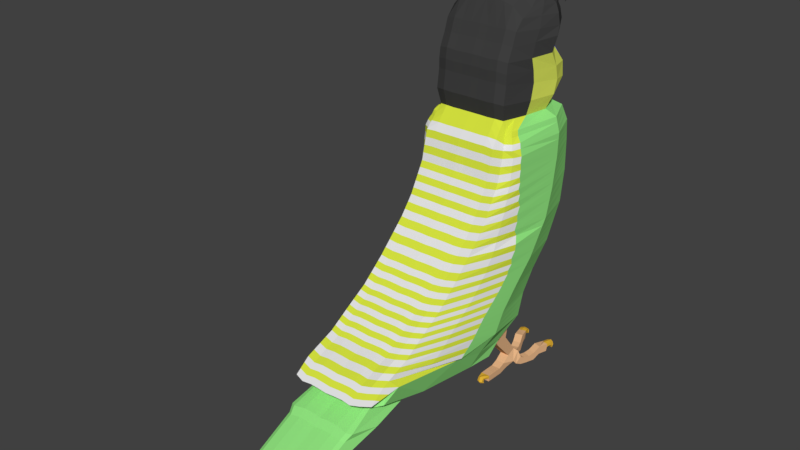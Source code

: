 # Source: budgie_011.blend  (saved by Blender 2.79.0; exported with 4.5.12 LTS)
import bpy
from mathutils import Matrix  # noqa: F401  (used for matrix-valued properties, if any)

bpy.ops.wm.read_factory_settings(use_empty=True)
scene = bpy.context.scene
scene.name = 'Scene'

# ---- collections
col_collection_1 = bpy.data.collections.new('Collection 1'); scene.collection.children.link(col_collection_1)

# ---- materials (node trees are filled in below, after node groups)
mat_claw = bpy.data.materials.new('claw')
mat_claw.alpha_threshold = 0.0
mat_claw.roughness = 0.5
mat_foot = bpy.data.materials.new('foot')
mat_foot.alpha_threshold = 0.0
mat_foot.roughness = 0.5
mat_beak01 = bpy.data.materials.new('beak01')
mat_beak01.alpha_threshold = 0.0
mat_beak01.roughness = 0.5
mat_beak02 = bpy.data.materials.new('beak02')
mat_beak02.alpha_threshold = 0.0
mat_beak02.roughness = 0.5
mat_head01 = bpy.data.materials.new('head01')
mat_head01.alpha_threshold = 0.0
mat_head01.roughness = 0.5
mat_body01 = bpy.data.materials.new('body01')
mat_body01.alpha_threshold = 0.0
mat_body01.roughness = 0.5
mat_body02 = bpy.data.materials.new('body02')
mat_body02.alpha_threshold = 0.0
mat_body02.roughness = 0.5
mat_body3 = bpy.data.materials.new('body3')
mat_body3.alpha_threshold = 0.0
mat_body3.roughness = 0.5
mat_eye = bpy.data.materials.new('eye')
mat_eye.alpha_threshold = 0.0
mat_eye.roughness = 0.5
mat_eye02 = bpy.data.materials.new('eye02')
mat_eye02.alpha_threshold = 0.0
mat_eye02.roughness = 0.5
mat_head02 = bpy.data.materials.new('head02')
mat_head02.alpha_threshold = 0.0
mat_head02.roughness = 0.5
mat_head03 = bpy.data.materials.new('head03')
mat_head03.alpha_threshold = 0.0
mat_head03.roughness = 0.5
mat_head04 = bpy.data.materials.new('head04')
mat_head04.alpha_threshold = 0.0
mat_head04.roughness = 0.5

# ---- material node trees
mat_claw.use_nodes = True; mat_claw.node_tree.nodes.clear()
_N = mat_claw.node_tree.nodes; _L = mat_claw.node_tree.links
n0 = _N.new('ShaderNodeOutputMaterial'); n0.name = 'Material Output'; n0.location = (300, 300)
n1 = _N.new('ShaderNodeBsdfDiffuse'); n1.name = 'Diffuse BSDF'; n1.location = (10, 300)
n1.inputs[0].default_value = (0.8, 0.4605, 0.03754, 1.0)
_L.new(n1.outputs[0], n0.inputs[0])
n0.is_active_output = True
mat_foot.use_nodes = True; mat_foot.node_tree.nodes.clear()
_N = mat_foot.node_tree.nodes; _L = mat_foot.node_tree.links
n0 = _N.new('ShaderNodeOutputMaterial'); n0.name = 'Material Output'; n0.location = (300, 300)
n1 = _N.new('ShaderNodeBsdfDiffuse'); n1.name = 'Diffuse BSDF'; n1.location = (10, 300)
n1.inputs[0].default_value = (0.8, 0.4679, 0.2459, 1.0)
_L.new(n1.outputs[0], n0.inputs[0])
n0.is_active_output = True
mat_beak01.use_nodes = True; mat_beak01.node_tree.nodes.clear()
_N = mat_beak01.node_tree.nodes; _L = mat_beak01.node_tree.links
n0 = _N.new('ShaderNodeOutputMaterial'); n0.name = 'Material Output'; n0.location = (300, 300)
n1 = _N.new('ShaderNodeBsdfDiffuse'); n1.name = 'Diffuse BSDF'; n1.location = (10, 300)
n1.inputs[0].default_value = (0.1568, 0.3283, 0.8, 1.0)
_L.new(n1.outputs[0], n0.inputs[0])
n0.is_active_output = True
mat_beak02.use_nodes = True; mat_beak02.node_tree.nodes.clear()
_N = mat_beak02.node_tree.nodes; _L = mat_beak02.node_tree.links
n0 = _N.new('ShaderNodeOutputMaterial'); n0.name = 'Material Output'; n0.location = (300, 300)
n1 = _N.new('ShaderNodeBsdfDiffuse'); n1.name = 'Diffuse BSDF'; n1.location = (10, 300)
n1.inputs[0].default_value = (0.8, 0.6088, 0.153, 1.0)
_L.new(n1.outputs[0], n0.inputs[0])
n0.is_active_output = True
mat_head01.use_nodes = True; mat_head01.node_tree.nodes.clear()
_N = mat_head01.node_tree.nodes; _L = mat_head01.node_tree.links
n0 = _N.new('ShaderNodeOutputMaterial'); n0.name = 'Material Output'; n0.location = (300, 300)
n1 = _N.new('ShaderNodeBsdfDiffuse'); n1.name = 'Diffuse BSDF'; n1.location = (10, 300)
n1.inputs[0].default_value = (0.7206, 0.8, 0.1136, 1.0)
_L.new(n1.outputs[0], n0.inputs[0])
n0.is_active_output = True
mat_body01.use_nodes = True; mat_body01.node_tree.nodes.clear()
_N = mat_body01.node_tree.nodes; _L = mat_body01.node_tree.links
n0 = _N.new('ShaderNodeOutputMaterial'); n0.name = 'Material Output'; n0.location = (300, 300)
n1 = _N.new('ShaderNodeBsdfDiffuse'); n1.name = 'Diffuse BSDF'; n1.location = (10, 300)
n1.inputs[0].default_value = (0.2936, 0.8, 0.2223, 1.0)
_L.new(n1.outputs[0], n0.inputs[0])
n0.is_active_output = True
mat_body02.use_nodes = True; mat_body02.node_tree.nodes.clear()
_N = mat_body02.node_tree.nodes; _L = mat_body02.node_tree.links
n0 = _N.new('ShaderNodeOutputMaterial'); n0.name = 'Material Output'; n0.location = (300, 300)
n1 = _N.new('ShaderNodeBsdfDiffuse'); n1.name = 'Diffuse BSDF'; n1.location = (10, 300)
_L.new(n1.outputs[0], n0.inputs[0])
n0.is_active_output = True
mat_body3.use_nodes = True; mat_body3.node_tree.nodes.clear()
_N = mat_body3.node_tree.nodes; _L = mat_body3.node_tree.links
n0 = _N.new('ShaderNodeOutputMaterial'); n0.name = 'Material Output'; n0.location = (300, 300)
n1 = _N.new('ShaderNodeBsdfDiffuse'); n1.name = 'Diffuse BSDF'; n1.location = (10, 300)
n1.inputs[0].default_value = (0.6983, 0.8, 0.05176, 1.0)
_L.new(n1.outputs[0], n0.inputs[0])
n0.is_active_output = True
mat_eye.use_nodes = True; mat_eye.node_tree.nodes.clear()
_N = mat_eye.node_tree.nodes; _L = mat_eye.node_tree.links
n0 = _N.new('ShaderNodeOutputMaterial'); n0.name = 'Material Output'; n0.location = (300, 300)
n1 = _N.new('ShaderNodeBsdfDiffuse'); n1.name = 'Diffuse BSDF'; n1.location = (10, 300)
n1.inputs[0].default_value = (0.01538, 0.02308, 0.1, 1.0)
_L.new(n1.outputs[0], n0.inputs[0])
n0.is_active_output = True
mat_eye02.use_nodes = True; mat_eye02.node_tree.nodes.clear()
_N = mat_eye02.node_tree.nodes; _L = mat_eye02.node_tree.links
n0 = _N.new('ShaderNodeOutputMaterial'); n0.name = 'Material Output'; n0.location = (300, 300)
n1 = _N.new('ShaderNodeBsdfDiffuse'); n1.name = 'Diffuse BSDF'; n1.location = (10, 300)
n1.inputs[0].default_value = (0.8, 0.7561, 0.525, 1.0)
_L.new(n1.outputs[0], n0.inputs[0])
n0.is_active_output = True
mat_head02.use_nodes = True; mat_head02.node_tree.nodes.clear()
_N = mat_head02.node_tree.nodes; _L = mat_head02.node_tree.links
n0 = _N.new('ShaderNodeOutputMaterial'); n0.name = 'Material Output'; n0.location = (300, 300)
n1 = _N.new('ShaderNodeBsdfDiffuse'); n1.name = 'Diffuse BSDF'; n1.location = (10, 300)
n1.inputs[0].default_value = (0.05, 0.05, 0.05, 1.0)
_L.new(n1.outputs[0], n0.inputs[0])
n0.is_active_output = True
mat_head03.use_nodes = True; mat_head03.node_tree.nodes.clear()
_N = mat_head03.node_tree.nodes; _L = mat_head03.node_tree.links
n0 = _N.new('ShaderNodeOutputMaterial'); n0.name = 'Material Output'; n0.location = (300, 300)
n1 = _N.new('ShaderNodeBsdfDiffuse'); n1.name = 'Diffuse BSDF'; n1.location = (10, 300)
n1.inputs[0].default_value = (0.101, 0.07091, 0.8, 1.0)
_L.new(n1.outputs[0], n0.inputs[0])
n0.is_active_output = True
mat_head04.use_nodes = True; mat_head04.node_tree.nodes.clear()
_N = mat_head04.node_tree.nodes; _L = mat_head04.node_tree.links
n0 = _N.new('ShaderNodeOutputMaterial'); n0.name = 'Material Output'; n0.location = (300, 300)
n1 = _N.new('ShaderNodeBsdfDiffuse'); n1.name = 'Diffuse BSDF'; n1.location = (10, 300)
n1.inputs[0].default_value = (0.0, 0.0, 0.007692, 1.0)
_L.new(n1.outputs[0], n0.inputs[0])
n0.is_active_output = True

# ---- world
world_world = bpy.data.worlds.new('World'); scene.world = world_world
world_world.color = (0.05088, 0.05088, 0.05088)
world_world.use_sun_shadow = False
world_world.sun_shadow_jitter_overblur = 0.0
world_world.cycles.sampling_method = 'MANUAL'

# ---- meshes
me_plane = bpy.data.meshes.new('Plane')
me_plane.from_pydata([(-1.102, -1.101, 0.0), (-0.4141, -1.26, 0.0), (-1.09, 1.558, 0.0), (-0.5841, 1.604, 0.0), (0.2772, -1.634, 0.0), (0.1525, 1.615, 0.0), (0.6965, -1.962, 0.0), (0.9231, 1.502, 0.0), (1.376, -2.654, 0.0), (1.75, 1.048, 0.0), (1.864, -3.232, 0.0), (2.283, 0.5158, 0.0), (2.226, -3.832, 0.0), (2.77, 0.1645, 0.0), (2.521, -4.297, 0.0), (3.303, -0.005518, 0.0), (2.804, -5.033, 0.0), (3.609, -0.7535, 0.0), (-1.588, -0.733, 0.0), (-1.578, 1.265, 0.0), (-1.963, -0.829, 0.0), (-1.872, 1.524, 0.0), (-2.394, -0.7723, 0.0), (-2.133, 1.649, 0.0), (-2.632, -0.7723, 0.0), (-2.484, 1.536, 0.0), (-2.87, -0.7383, 0.0), (-2.881, 1.23, 0.0), (-3.175, -0.6024, 0.0), (-2.59, 1.633, 0.0), (-3.47, -0.5004, 0.0), (-3.402, 1.507, 0.0), (-3.958, -0.2737, 0.0), (-3.651, 1.366, 0.0), (-4.18, 0.0436, 0.0), (-4.551, 1.015, 0.0), (-4.335, 0.7443, 0.0), (-4.315, 0.7661, 0.2167), (2.986, -4.48, 0.0), (3.076, -5.396, 0.0), (3.133, -5.171, 0.0), (3.881, -1.116, 0.0), (3.329, -4.877, 0.0), (3.602, -3.417, 0.0), (3.578, -5.594, 0.0), (3.869, -4.881, 0.0), (3.708, -5.75, 0.0), (4.122, -5.798, 0.0), (4.614, -7.665, 0.0), (4.984, -7.951, 0.0), (-1.078, 1.526, 0.8669), (-1.09, -1.101, 0.8669), (-0.4105, -1.257, 0.8669), (-0.5784, 1.571, 0.8669), (0.2724, -1.627, 0.8669), (0.1492, 1.582, 0.8669), (0.6866, -1.951, 0.8669), (0.9104, 1.47, 0.8669), (1.358, -2.634, 0.8669), (1.728, 1.022, 0.8669), (1.84, -3.205, 0.8669), (2.254, 0.4963, 0.8669), (2.198, -3.799, 0.8669), (2.735, 0.1492, 0.8669), (2.489, -4.257, 0.8669), (3.261, -0.01866, 0.8669), (2.948, -4.438, 0.8669), (3.563, -0.7575, 0.8669), (2.769, -4.985, 0.8669), (-1.561, 1.098, 0.8163), (-1.57, -0.6811, 0.8163), (-1.851, 1.329, 0.8669), (-1.94, -0.7653, 0.8669), (-2.108, 1.452, 0.8669), (-2.366, -0.7093, 0.8669), (-2.455, 1.34, 0.8669), (-2.601, -0.7093, 0.8669), (-2.847, 1.035, 0.8443), (-2.836, -0.6757, 0.8669), (-3.144, 1.136, 0.8792), (-3.138, -0.5414, 0.8669), (-3.362, 1.232, 0.8891), (-3.429, -0.4407, 0.8669), (-3.608, 1.192, 0.8597), (-3.664, -0.2168, 0.8669), (-3.81, 0.9681, 0.9163), (-3.821, 0.09664, 0.8682), (3.037, -5.343, 0.8669), (3.093, -5.121, 0.8669), (3.545, -3.538, 0.802), (3.832, -1.116, 0.8669), (3.395, -4.886, 0.7363), (3.631, -5.533, 0.8315), (3.767, -4.874, 0.9167), (3.747, -5.685, 0.7752), (4.016, -5.73, 0.8488), (4.582, -7.461, 0.7363), (4.821, -7.725, 0.802), (-1.577, 1.263, 0.2702), (-1.574, 1.258, 0.452), (-1.582, 1.27, 0.6339), (2.796, -5.022, 0.2167), (2.792, -5.017, 0.4334), (2.805, -5.033, 0.6502), (-4.352, 1.02, 0.6502), (-4.366, 1.009, 0.4334), (-4.484, 1.013, 0.2167), (-4.247, 0.04446, 0.2167), (-4.195, 0.04179, 0.4334), (-4.04, 0.04812, 0.6502), (-3.89, -0.2695, 0.6502), (-3.951, -0.2744, 0.4334), (-3.985, -0.2722, 0.2167), (3.304, -0.001047, 0.6502), (3.289, -0.007154, 0.4334), (3.294, -0.004557, 0.2167), (-3.646, 1.364, 0.2167), (-3.64, 1.359, 0.4334), (-3.656, 1.371, 0.6502), (3.61, -0.7496, 0.6502), (3.594, -0.7524, 0.4334), (3.599, -0.7509, 0.2167), (2.514, -4.287, 0.2167), (2.51, -4.283, 0.4334), (2.521, -4.296, 0.6502), (-3.475, -0.4963, 0.6502), (-3.459, -0.5002, 0.4334), (-3.465, -0.4983, 0.2167), (-3.171, -0.6001, 0.2167), (-3.165, -0.6018, 0.4334), (-3.18, -0.5984, 0.6502), (4.111, -5.783, 0.1927), (4.102, -5.776, 0.4358), (4.115, -5.795, 0.6787), (2.771, 0.1691, 0.6502), (2.759, 0.1622, 0.4334), (2.762, 0.1651, 0.2167), (2.276, 0.5156, 0.2167), (2.273, 0.5122, 0.4334), (2.283, 0.5207, 0.6502), (-3.244, 1.368, 0.4334), (-3.216, 1.291, 0.2167), (-3.348, 1.443, 0.1854), (-3.391, 1.438, 0.4334), (-3.407, 1.41, 0.6502), (3.727, -5.749, 0.6787), (3.694, -5.728, 0.4358), (3.696, -5.735, 0.1927), (1.864, -3.23, 0.6502), (1.855, -3.221, 0.4334), (1.858, -3.224, 0.2167), (2.22, -3.823, 0.2167), (2.217, -3.82, 0.4334), (2.227, -3.831, 0.6502), (4.574, -7.542, 0.6502), (4.589, -7.62, 0.4333), (4.603, -7.652, 0.2182), (4.973, -7.938, 0.2182), (4.954, -7.902, 0.4333), (4.92, -7.809, 0.6502), (-1.093, 1.564, 0.6502), (-1.088, 1.551, 0.4334), (-1.09, 1.556, 0.2167), (-1.101, -1.098, 0.2167), (-1.099, -1.099, 0.4334), (-1.104, -1.097, 0.6502), (-1.591, -0.7291, 0.6339), (-1.584, -0.7319, 0.452), (-1.587, -0.7305, 0.2702), (-0.4153, -1.256, 0.2167), (-0.4141, -1.257, 0.4334), (-0.4162, -1.256, 0.6502), (-1.87, 1.522, 0.2167), (-1.867, 1.517, 0.4334), (-1.875, 1.53, 0.6502), (-0.5863, 1.61, 0.6502), (-0.5835, 1.596, 0.4334), (-0.585, 1.601, 0.2167), (3.124, -5.159, 0.2167), (3.12, -5.154, 0.4334), (3.134, -5.171, 0.6502), (3.077, -5.396, 0.6502), (3.063, -5.378, 0.4334), (3.068, -5.384, 0.2167), (-1.966, -0.8252, 0.6502), (-1.957, -0.8276, 0.4334), (-1.961, -0.8263, 0.2167), (0.2745, -1.629, 0.2167), (0.2746, -1.629, 0.4334), (0.2757, -1.631, 0.6502), (2.977, -4.469, 0.2167), (2.973, -4.465, 0.4334), (2.987, -4.479, 0.6502), (-2.13, 1.646, 0.2167), (-2.127, 1.641, 0.4334), (-2.136, 1.655, 0.6502), (0.151, 1.621, 0.6502), (0.1504, 1.607, 0.4334), (0.1501, 1.613, 0.2167), (3.871, -1.113, 0.2167), (3.865, -1.114, 0.4334), (3.883, -1.113, 0.6502), (3.627, -3.567, 0.6502), (3.591, -3.43, 0.4333), (3.591, -3.404, 0.2182), (-2.397, -0.7685, 0.6502), (-2.386, -0.7712, 0.4334), (-2.391, -0.7697, 0.2167), (3.318, -4.864, 0.2182), (3.322, -4.869, 0.4333), (3.372, -4.933, 0.6502), (0.6929, -1.957, 0.2167), (0.6924, -1.957, 0.4334), (0.6954, -1.959, 0.6502), (-2.481, 1.533, 0.2167), (-2.477, 1.528, 0.4334), (-2.488, 1.541, 0.6502), (0.9222, 1.507, 0.6502), (0.9182, 1.495, 0.4334), (0.919, 1.499, 0.2167), (-2.635, -0.7685, 0.6502), (-2.623, -0.7712, 0.4334), (-2.628, -0.7697, 0.2167), (1.371, -2.647, 0.2167), (1.37, -2.645, 0.4334), (1.376, -2.651, 0.6502), (3.564, -5.577, 0.1557), (3.563, -5.571, 0.4394), (3.606, -5.604, 0.72), (-2.877, 1.228, 0.2167), (-2.872, 1.224, 0.4334), (-2.885, 1.235, 0.6502), (1.75, 1.054, 0.6502), (1.742, 1.043, 0.4334), (1.745, 1.047, 0.2167), (3.878, -4.936, 0.72), (3.849, -4.867, 0.4394), (3.855, -4.864, 0.1557), (-2.874, -0.7345, 0.6502), (-2.86, -0.7373, 0.4334), (-2.865, -0.7358, 0.2167), (3.944, -0.2506, 0.6501), (4.049, -0.5305, 0.6501), (3.871, -0.6591, 0.6501), (3.686, -0.1992, 0.6501), (3.871, -0.6591, 0.8669), (3.686, -0.1992, 0.8669), (4.873, -0.3967, 0.6501), (4.873, -0.3967, 0.8669), (4.717, -0.4422, 0.8669), (4.717, -0.4422, 0.6501), (4.652, -0.274, 0.6501), (4.652, -0.274, 0.8669), (4.817, -0.1519, 0.8669), (4.817, -0.1519, 0.6501), (4.7, 0.04974, 0.8314), (4.494, 0.1696, 0.6106), (4.7, 0.002119, 0.656), (4.494, 0.1787, 0.9501), (4.7, 0.005199, 0.9501), (4.521, -0.0975, 0.8669), (4.426, 0.115, 0.8669), (4.521, -0.0975, 0.6501), (4.426, 0.115, 0.6501), (3.944, -0.2506, 0.8669), (4.049, -0.5305, 0.8669), (4.862, -0.6275, 0.6501), (4.862, -0.6275, 0.8669), (4.706, -0.6731, 0.8669), (4.706, -0.6731, 0.6501), (4.851, -0.8685, 0.6501), (4.851, -0.8685, 0.8669), (4.704, -0.8511, 0.8669), (4.704, -0.8511, 0.6501), (4.494, 0.2173, 0.7864), (4.794, 0.07628, 0.9835), (4.794, 0.1248, 0.8112), (4.64, 0.2046, 1.02), (4.64, 0.2518, 0.8522), (4.861, 0.2177, 1.023), (4.861, 0.2663, 0.851), (4.72, 0.3098, 1.049), (4.72, 0.3583, 0.8774), (4.88, 0.3893, 1.072), (4.88, 0.4379, 0.8993), (4.729, 0.4608, 1.092), (4.729, 0.5093, 0.9199), (4.887, 0.5968, 1.13), (4.887, 0.6453, 0.9578), (4.691, 0.6031, 1.132), (4.691, 0.6515, 0.96), (4.779, 0.7631, 1.177), (4.779, 0.8116, 1.005), (4.583, 0.7693, 1.179), (4.583, 0.8178, 1.007), (4.786, 0.9766, 1.237), (4.786, 1.024, 1.068), (4.601, 1.003, 1.243), (4.617, 1.08, 1.08), (4.79, 0.2378, 0.7791), (4.641, 0.3167, 0.5708), (4.79, 0.1901, 0.6037), (4.641, 0.3645, 0.7465), (4.862, 0.3774, 0.7371), (4.717, 0.4187, 0.5384), (4.862, 0.3298, 0.5617), (4.717, 0.4664, 0.7142), (4.732, 0.6176, 0.6745), (4.882, 0.495, 0.5179), (4.732, 0.5698, 0.4988), (4.882, 0.5426, 0.6933), (4.691, 0.7595, 0.6354), (4.89, 0.7046, 0.4815), (4.691, 0.7118, 0.4596), (4.89, 0.7522, 0.6569), (4.58, 0.9258, 0.5795), (4.78, 0.8709, 0.4256), (4.58, 0.8781, 0.4037), (4.78, 0.9185, 0.6009), (4.604, 1.17, 0.5156), (4.785, 1.086, 0.3677), (4.605, 1.124, 0.3403), (4.785, 1.13, 0.5292), (-4.171, 0.3547, 0.6502), (-3.945, 0.2516, 0.8465), (-4.25, 0.3325, 0.0), (-3.956, 0.7936, 0.8193), (-4.194, 0.772, 0.6502), (-4.327, 0.7624, 0.4334), (-4.193, 0.3502, 0.2167), (-4.168, 0.347, 0.4334), (-1.078, 1.362, 1.122), (-1.012, -0.8816, 0.9909), (-0.333, -1.038, 0.9909), (-0.5784, 1.407, 1.122), (0.3499, -1.408, 0.9909), (0.1492, 1.418, 1.122), (0.7641, -1.732, 0.9909), (0.9104, 1.306, 1.122), (1.436, -2.415, 0.9909), (1.728, 0.8587, 1.122), (1.917, -2.986, 0.9909), (2.254, 0.3326, 1.122), (2.275, -3.579, 0.9909), (2.735, -0.01442, 1.122), (2.566, -4.038, 0.9909), (3.261, -0.1823, 1.122), (2.948, -4.438, 1.122), (3.563, -0.9211, 1.122), (2.846, -4.766, 0.9909), (-1.432, 1.262, 1.028), (-1.365, -0.7025, 0.8966), (3.115, -5.124, 0.9909), (4.778, -0.8598, 0.8669), (3.58, -3.538, 1.044), (3.832, -1.279, 1.122), (3.328, -4.708, 0.957), (-3.859, 0.7739, 0.0), (-3.863, 0.4088, 0.0), (-4.284, 0.607, 0.0), (-4.321, 0.4697, 0.0), (-1.564, 0.5051, 1.085), (-1.567, -0.08799, 0.9878), (-1.881, 0.6308, 1.187), (-1.91, -0.06724, 1.071), (-2.194, 0.7316, 1.187), (-2.28, 0.01111, 1.071), (-2.504, 0.6569, 1.187), (-2.552, -0.0262, 1.071), (-2.843, 0.4666, 1.187), (-2.84, -0.1046, 1.071), (-3.19, 0.581, 1.226), (-3.164, -0.01127, 1.071), (-3.384, 0.6868, 1.187), (-3.407, 0.1231, 1.071), (-3.627, 0.7092, 1.131), (-3.646, 0.2462, 1.016), (-3.813, 0.7545, 1.027), (-3.817, 0.3805, 0.9682), (-3.96, 0.646, 0.9239), (-3.957, 0.4756, 0.9067), (-4.292, 0.4888, 0.2167), (-4.305, 0.6275, 0.2167), (-4.226, 0.4855, 0.4334), (-4.349, 0.6239, 0.4334), (-4.156, 0.4938, 0.6502), (-4.205, 0.6329, 0.6502), (-1.056, 0.6144, 1.398), (-1.034, -0.6046, 1.229), (-0.4148, -0.6532, 1.278), (-0.4966, 0.592, 1.398), (0.283, -0.5863, 1.278), (0.2161, 0.4764, 1.398), (0.8129, -0.7397, 1.278), (0.8617, 0.2935, 1.398), (1.533, -0.9179, 1.36), (1.63, -0.2326, 1.398), (2.029, -1.365, 1.36), (2.142, -0.7736, 1.398), (2.429, -1.876, 1.36), (2.582, -1.203, 1.398), (2.798, -2.238, 1.36), (3.03, -1.468, 1.398), (-1.409, 0.607, 1.304), (-1.387, -0.5071, 1.076), (3.167, -2.673, 1.254), (3.753, -1.986, 1.122), (3.41, -1.801, 1.241), (-2.596, 1.476, 0.0), (-2.397, 1.741, 0.0), (-3.117, 1.753, 0.0), (-2.935, 1.456, 0.2167), (-3.031, 1.657, 0.1858), (-2.565, 1.445, 0.2167), (-2.794, 1.851, 0.0), (-2.928, 1.792, 0.0), (-2.761, 1.754, 0.1694), (-2.894, 1.696, 0.1694), (-2.56, 1.6, 0.2004), (-2.587, 1.837, 0.0), (-2.557, 1.74, 0.1694), (-2.369, 1.645, 0.1694), (4.778, -0.8598, 0.6501), (4.851, -0.8685, 0.7585), (4.704, -0.8511, 0.7585), (4.778, -0.8598, 0.7585), (4.741, -0.9767, 0.8216), (4.71, -1.041, 0.8216), (4.668, -1.05, 0.7565), (4.71, -1.041, 0.6935), (4.741, -0.9767, 0.6935), (4.717, -0.9473, 0.7565), (4.814, -1.011, 0.8216), (4.783, -1.076, 0.8216), (4.783, -1.105, 0.7565), (4.783, -1.076, 0.6935), (4.814, -1.011, 0.6935), (4.832, -1.002, 0.7565), (4.841, -0.9959, 0.8319), (4.81, -1.061, 0.8319), (4.826, -1.08, 0.7728), (4.81, -1.061, 0.7038), (4.841, -0.9959, 0.7038), (4.875, -0.9778, 0.7728), (4.786, 1.0, 1.153), (4.684, 1.0, 1.243), (4.583, 0.9945, 1.15), (4.679, 1.077, 1.08), (4.691, 0.9909, 1.149), (4.668, 1.068, 1.259), (4.61, 1.122, 1.268), (4.594, 1.148, 1.182), (4.624, 1.168, 1.098), (4.666, 1.128, 1.102), (4.669, 1.079, 1.188), (4.683, 1.154, 1.279), (4.625, 1.207, 1.275), (4.614, 1.259, 1.191), (4.635, 1.231, 1.103), (4.678, 1.191, 1.107), (4.689, 1.19, 1.196), (4.745, 1.149, 1.291), (4.687, 1.203, 1.289), (4.694, 1.253, 1.215), (4.681, 1.228, 1.117), (4.723, 1.219, 1.12), (4.769, 1.184, 1.22), (4.682, 1.165, 0.5186), (4.785, 1.108, 0.4485), (4.58, 1.108, 0.4353), (4.682, 1.121, 0.3486), (4.686, 1.104, 0.4432), (4.588, 1.225, 0.4036), (4.611, 1.208, 0.3175), (4.61, 1.255, 0.4924), (4.677, 1.23, 0.5042), (4.677, 1.185, 0.3345), (4.681, 1.192, 0.4235), (4.619, 1.331, 0.3721), (4.633, 1.284, 0.2949), (4.632, 1.332, 0.4694), (4.7, 1.307, 0.4812), (4.699, 1.261, 0.3119), (4.711, 1.298, 0.392), (4.699, 1.374, 0.3895), (4.69, 1.314, 0.3074), (4.691, 1.364, 0.4821), (4.758, 1.339, 0.4939), (4.757, 1.291, 0.3244), (4.791, 1.341, 0.4094), (-3.3, 1.443, 0.6552), (-3.278, 1.249, 0.7948), (-2.923, 1.134, 0.7144), (-3.114, 1.197, 0.8235), (-2.902, 1.264, 0.6475), (-3.123, 1.386, 0.6719), (-3.162, 1.43, 0.4551), (-3.283, 1.43, 0.4551), (-2.94, 1.308, 0.4551), (-3.3, 1.395, 0.4334), (-2.953, 1.262, 0.4334), (-3.281, 1.276, 0.7756), (-3.131, 1.245, 0.8207), (-3.266, 1.273, 0.7802), (-3.287, 1.437, 0.6582), (-3.266, 1.43, 0.4551), (-3.277, 1.402, 0.4388), (-3.186, 1.381, 0.4378), (-2.95, 1.275, 0.4397), (-2.921, 1.157, 0.7067), (-2.932, 1.277, 0.6497), (-2.957, 1.184, 0.7263), (-2.967, 1.319, 0.4551), (-2.975, 1.284, 0.4396), (-2.392, -0.7697, 0.5551), (-1.962, -0.8263, 0.5525), (-2.468, 1.154, 1.033), (-2.847, 0.9617, 0.8885), (-2.118, 1.369, 0.9038), (-2.15, 1.097, 1.091), (-1.854, 1.247, 0.9044), (-3.963, 1.322, 0.4334), (-4.071, 1.247, 0.2167), (-4.145, 1.308, 0.0), (-3.917, 1.228, 0.6502), (-3.742, 1.043, 0.8973), (-4.542, 1.231, 0.3201), (-4.608, 1.233, 0.0), (-4.477, 1.28, 0.0), (-4.062, 1.137, 0.8226), (-4.023, 1.062, 0.7905), (-4.369, 1.238, 0.7), (-4.423, 1.227, 0.5368), (-4.295, 1.291, 0.5368), (-4.403, 1.287, 0.3201), (-4.248, 1.325, 0.7535), (-4.343, 1.408, 0.7603), (-4.398, 1.397, 0.6605), (-4.269, 1.461, 0.5972), (-4.223, 1.495, 0.8139), (-4.095, 1.687, 0.8506), (-4.109, 1.693, 0.731), (-4.164, 1.564, 0.6728), (-4.118, 1.58, 0.8576), (-3.775, 1.58, 0.809), (-3.789, 1.586, 0.7248), (-3.844, 1.457, 0.73), (-3.798, 1.473, 0.816), (-3.665, 1.403, 0.8589), (-3.67, 1.405, 0.8274), (-3.691, 1.357, 0.8294), (-3.673, 1.363, 0.8615), (0.8325, -2.101, 0.0), (0.9685, -2.239, 0.0), (1.104, -2.377, 0.0), (1.24, -2.515, 0.0), (1.585, 1.139, 0.0), (1.42, 1.23, 0.0), (1.254, 1.32, 0.0), (1.089, 1.411, 0.0), (0.8209, -2.088, 0.8669), (0.9552, -2.225, 0.8669), (1.09, -2.361, 0.8669), (1.224, -2.498, 0.8669), (1.564, 1.112, 0.8669), (1.401, 1.201, 0.8669), (1.237, 1.291, 0.8669), (1.074, 1.381, 0.8669), (1.084, 1.409, 0.2167), (1.249, 1.319, 0.2167), (1.414, 1.228, 0.2167), (1.579, 1.138, 0.2167), (1.083, 1.404, 0.4334), (1.248, 1.314, 0.4334), (1.413, 1.224, 0.4334), (1.578, 1.133, 0.4334), (1.088, 1.417, 0.6502), (1.253, 1.326, 0.6502), (1.419, 1.235, 0.6502), (1.585, 1.145, 0.6502), (1.236, -2.509, 0.2167), (1.1, -2.371, 0.2167), (0.9643, -2.233, 0.2167), (0.8286, -2.095, 0.2167), (1.234, -2.508, 0.4334), (1.099, -2.37, 0.4334), (0.9634, -2.232, 0.4334), (0.8279, -2.094, 0.4334), (1.24, -2.513, 0.6502), (1.104, -2.375, 0.6502), (0.9676, -2.236, 0.6502), (0.8315, -2.098, 0.6502), (0.8984, -1.869, 0.9909), (1.033, -2.006, 0.9909), (1.167, -2.142, 0.9909), (1.301, -2.279, 0.9909), (1.564, 0.9483, 1.122), (1.401, 1.038, 1.122), (1.237, 1.127, 1.122), (1.074, 1.217, 1.122), (1.015, 0.1883, 1.398), (1.169, 0.08308, 1.398), (1.323, -0.02214, 1.398), (1.477, -0.1274, 1.398), (0.9569, -0.6685, 1.278), (1.101, -0.7894, 1.36), (1.245, -0.8081, 1.36), (1.389, -0.929, 1.36), (1.474, -2.769, 0.0), (1.571, -2.885, 0.0), (1.669, -3.0, 0.0), (1.766, -3.116, 0.0), (2.177, 0.6223, 0.0), (2.07, 0.7288, 0.0), (1.963, 0.8354, 0.0), (1.857, 0.9419, 0.0), (1.454, -2.749, 0.8669), (1.551, -2.863, 0.8669), (1.647, -2.977, 0.8669), (1.743, -3.091, 0.8669), (2.149, 0.6015, 0.8669), (2.043, 0.7067, 0.8669), (1.938, 0.8119, 0.8669), (1.833, 0.9172, 0.8669), (1.851, 0.9408, 0.2167), (1.957, 0.8345, 0.2167), (2.063, 0.7282, 0.2167), (2.17, 0.6219, 0.2167), (1.849, 0.9368, 0.4334), (1.955, 0.8306, 0.4334), (2.061, 0.7245, 0.4334), (2.167, 0.6184, 0.4334), (1.857, 0.9472, 0.6502), (1.963, 0.8405, 0.6502), (2.07, 0.7339, 0.6502), (2.177, 0.6273, 0.6502), (1.76, -3.108, 0.2167), (1.663, -2.993, 0.2167), (1.566, -2.878, 0.2167), (1.469, -2.762, 0.2167), (1.758, -3.106, 0.4334), (1.661, -2.991, 0.4334), (1.564, -2.876, 0.4334), (1.467, -2.761, 0.4334), (1.766, -3.114, 0.6502), (1.669, -2.998, 0.6502), (1.571, -2.883, 0.6502), (1.473, -2.767, 0.6502), (1.532, -2.529, 0.9909), (1.628, -2.644, 0.9909), (1.725, -2.758, 0.9909), (1.821, -2.872, 0.9909), (2.149, 0.4378, 1.122), (2.043, 0.543, 1.122), (1.938, 0.6483, 1.122), (1.833, 0.7535, 1.122), (1.733, -0.3408, 1.398), (1.835, -0.449, 1.398), (1.937, -0.5572, 1.398), (2.039, -0.6654, 1.398), (1.632, -1.029, 1.36), (1.732, -1.054, 1.36), (1.831, -1.165, 1.36), (1.93, -1.254, 1.36), (1.936, -3.352, 0.0), (2.009, -3.472, 0.0), (2.081, -3.592, 0.0), (2.154, -3.712, 0.0), (2.673, 0.2347, 0.0), (2.575, 0.305, 0.0), (2.478, 0.3753, 0.0), (2.381, 0.4455, 0.0), (1.911, -3.324, 0.8669), (1.983, -3.443, 0.8669), (2.054, -3.561, 0.8669), (2.126, -3.68, 0.8669), (2.639, 0.2187, 0.8669), (2.543, 0.2881, 0.8669), (2.446, 0.3575, 0.8669), (2.35, 0.4269, 0.8669), (2.147, -3.703, 0.2167), (2.075, -3.583, 0.2167), (2.002, -3.463, 0.2167), (1.93, -3.344, 0.2167), (2.144, -3.7, 0.4334), (2.072, -3.58, 0.4334), (2.0, -3.461, 0.4334), (1.928, -3.341, 0.4334), (2.154, -3.711, 0.6502), (2.081, -3.59, 0.6502), (2.009, -3.47, 0.6502), (1.936, -3.35, 0.6502), (2.373, 0.4455, 0.2167), (2.471, 0.3754, 0.2167), (2.568, 0.3053, 0.2167), (2.665, 0.2352, 0.2167), (2.37, 0.4422, 0.4334), (2.467, 0.3722, 0.4334), (2.564, 0.3022, 0.4334), (2.662, 0.2322, 0.4334), (2.381, 0.4504, 0.6502), (2.478, 0.3801, 0.6502), (2.576, 0.3097, 0.6502), (2.673, 0.2394, 0.6502), (1.989, -3.105, 0.9909), (2.06, -3.223, 0.9909), (2.132, -3.342, 0.9909), (2.204, -3.461, 0.9909), (2.639, 0.05498, 1.122), (2.543, 0.1244, 1.122), (2.446, 0.1938, 1.122), (2.35, 0.2632, 1.122), (2.23, -0.8595, 1.398), (2.318, -0.9453, 1.398), (2.406, -1.031, 1.398), (2.494, -1.117, 1.398), (2.109, -1.467, 1.36), (2.189, -1.569, 1.36), (2.269, -1.672, 1.36), (2.349, -1.774, 1.36), (2.3, -3.948, 0.0), (2.374, -4.064, 0.0), (2.447, -4.181, 0.0), (3.17, 0.03698, 0.0), (3.037, 0.07948, 0.0), (2.904, 0.122, 0.0), (2.271, -3.913, 0.8669), (2.343, -4.028, 0.8669), (2.416, -4.143, 0.8669), (3.13, 0.02331, 0.8669), (2.998, 0.06529, 0.8669), (2.867, 0.1073, 0.8669), (2.44, -4.171, 0.2167), (2.367, -4.055, 0.2167), (2.293, -3.939, 0.2167), (2.437, -4.167, 0.4334), (2.363, -4.051, 0.4334), (2.29, -3.935, 0.4334), (2.448, -4.18, 0.6502), (2.374, -4.063, 0.6502), (2.3, -3.947, 0.6502), (2.895, 0.1227, 0.2167), (3.028, 0.08026, 0.2167), (3.161, 0.03785, 0.2167), (2.891, 0.1199, 0.4334), (3.024, 0.07753, 0.4334), (3.157, 0.03519, 0.4334), (2.904, 0.1266, 0.6502), (3.038, 0.08402, 0.6502), (3.171, 0.04149, 0.6502), (2.348, -3.694, 0.9909), (2.421, -3.809, 0.9909), (2.494, -3.924, 0.9909), (3.13, -0.1404, 1.122), (2.998, -0.09838, 1.122), (2.867, -0.0564, 1.122), (2.694, -1.269, 1.398), (2.806, -1.335, 1.398), (2.918, -1.401, 1.398), (2.521, -1.967, 1.36), (2.613, -2.057, 1.36), (2.706, -2.148, 1.36), (2.592, -4.481, 0.0), (2.663, -4.665, 0.0), (2.734, -4.849, 0.0), (2.559, -4.439, 0.8669), (2.629, -4.621, 0.8669), (2.699, -4.803, 0.8669), (2.726, -4.838, 0.2167), (2.655, -4.654, 0.2167), (2.584, -4.47, 0.2167), (2.722, -4.833, 0.4334), (2.651, -4.65, 0.4334), (2.581, -4.466, 0.4334), (2.734, -4.849, 0.6502), (2.663, -4.665, 0.6502), (2.592, -4.48, 0.6502), (2.636, -4.22, 0.9909), (2.706, -4.402, 0.9909), (2.776, -4.584, 0.9909), (2.895, -5.154, 0.0), (2.986, -5.275, 0.0), (2.858, -5.105, 0.8669), (2.948, -5.224, 0.8669), (2.977, -5.263, 0.2167), (2.887, -5.142, 0.2167), (2.973, -5.257, 0.4334), (2.883, -5.137, 0.4334), (2.987, -5.275, 0.6502), (2.896, -5.154, 0.6502), (2.936, -4.885, 0.9909), (3.025, -5.005, 0.9909), (2.928, -2.391, 1.352), (3.027, -2.509, 1.342), (3.111, -2.608, 1.336), (2.842, -4.298, 1.035), (3.009, -4.688, 1.074), (3.066, -4.924, 1.029), (3.059, -4.826, 0.0), (3.021, -4.78, 0.8669), (3.051, -4.814, 0.2167), (3.047, -4.81, 0.4334), (3.06, -4.825, 0.6502), (3.043, -4.828, 1.048), (0.4169, -1.743, 0.0), (0.5567, -1.853, 0.0), (0.6663, 1.539, 0.0), (0.4094, 1.577, 0.0), (0.4104, -1.735, 0.8669), (0.5485, -1.843, 0.8669), (0.6567, 1.507, 0.8669), (0.403, 1.545, 0.8669), (0.4064, 1.575, 0.2167), (0.6627, 1.537, 0.2167), (0.4064, 1.57, 0.4334), (0.6623, 1.532, 0.4334), (0.408, 1.583, 0.6502), (0.6651, 1.545, 0.6502), (0.5534, -1.848, 0.2167), (0.4139, -1.738, 0.2167), (0.5531, -1.848, 0.4334), (0.4139, -1.738, 0.4334), (0.5555, -1.85, 0.6502), (0.4156, -1.74, 0.6502), (0.4879, -1.516, 0.9909), (0.626, -1.624, 0.9909), (0.6567, 1.344, 1.122), (0.403, 1.381, 1.122), (0.4313, 0.4154, 1.398), (0.6465, 0.3545, 1.398), (0.4596, -0.6708, 1.278), (0.6362, -0.6551, 1.278), (-0.2759, -1.334, 0.0), (-0.1376, -1.409, 0.0), (0.0006615, -1.484, 0.0), (0.1389, -1.559, 0.0), (0.005194, 1.613, 0.0), (-0.1421, 1.611, 0.0), (-0.2895, 1.608, 0.0), (-0.4368, 1.606, 0.0), (-0.2739, -1.331, 0.8669), (-0.1373, -1.405, 0.8669), (-0.0007531, -1.479, 0.8669), (0.1358, -1.553, 0.8669), (0.003724, 1.58, 0.8669), (-0.1418, 1.578, 0.8669), (-0.2873, 1.575, 0.8669), (-0.4328, 1.573, 0.8669), (-0.438, 1.603, 0.2167), (-0.2909, 1.606, 0.2167), (-0.1439, 1.608, 0.2167), (0.003069, 1.61, 0.2167), (-0.4367, 1.598, 0.4334), (-0.2899, 1.601, 0.4334), (-0.1431, 1.603, 0.4334), (0.003654, 1.605, 0.4334), (-0.4388, 1.612, 0.6502), (-0.2914, 1.614, 0.6502), (-0.1439, 1.616, 0.6502), (0.003511, 1.619, 0.6502), (0.1365, -1.555, 0.2167), (-0.001454, -1.48, 0.2167), (-0.1394, -1.405, 0.2167), (-0.2774, -1.331, 0.2167), (0.1369, -1.555, 0.4334), (-0.0008623, -1.48, 0.4334), (-0.1386, -1.406, 0.4334), (-0.2764, -1.331, 0.4334), (0.1373, -1.556, 0.6502), (-0.001026, -1.481, 0.6502), (-0.1394, -1.406, 0.6502), (-0.2778, -1.331, 0.6502), (-0.1964, -1.112, 0.9909), (-0.05982, -1.186, 0.9909), (0.07674, -1.26, 0.9909), (0.2133, -1.334, 0.9909), (0.003724, 1.416, 1.122), (-0.1418, 1.414, 1.122), (-0.2873, 1.412, 1.122), (-0.4328, 1.409, 1.122), (-0.354, 0.5689, 1.398), (-0.2115, 0.5458, 1.398), (-0.06895, 0.5226, 1.398), (0.07359, 0.4995, 1.398), (-0.2752, -0.6233, 1.278), (-0.1357, -0.6718, 1.278), (0.003897, -0.6085, 1.278), (0.1435, -0.657, 1.278), (-0.9297, -1.141, 0.0), (-0.7579, -1.18, 0.0), (-0.586, -1.22, 0.0), (-0.7106, 1.592, 0.0), (-0.8372, 1.581, 0.0), (-0.9637, 1.57, 0.0), (-0.9198, -1.14, 0.8669), (-0.75, -1.179, 0.8669), (-0.5802, -1.218, 0.8669), (-0.7034, 1.56, 0.8669), (-0.8284, 1.549, 0.8669), (-0.9534, 1.537, 0.8669), (-0.5868, -1.216, 0.2167), (-0.7584, -1.177, 0.2167), (-0.9299, -1.137, 0.2167), (-0.5853, -1.217, 0.4334), (-0.7566, -1.178, 0.4334), (-0.9278, -1.138, 0.4334), (-0.5882, -1.217, 0.6502), (-0.7602, -1.177, 0.6502), (-0.9322, -1.137, 0.6502), (-0.9638, 1.567, 0.2167), (-0.8375, 1.579, 0.2167), (-0.7112, 1.59, 0.2167), (-0.9617, 1.562, 0.4334), (-0.8356, 1.574, 0.4334), (-0.7095, 1.585, 0.4334), (-0.9662, 1.576, 0.6502), (-0.8396, 1.587, 0.6502), (-0.7129, 1.598, 0.6502), (-0.8423, -0.9208, 0.9909), (-0.6725, -0.96, 0.9909), (-0.5027, -0.9992, 0.9909), (-0.7034, 1.396, 1.122), (-0.8284, 1.385, 1.122), (-0.9534, 1.374, 1.122), (-0.5696, -0.6308, 1.278), (-0.7245, -0.6478, 1.278), (-0.8793, -0.6254, 1.278), (-0.6365, 0.5976, 1.398), (-0.7764, 0.6032, 1.398), (-0.9163, 0.6088, 1.398), (-1.253, 1.46, 0.0), (-1.416, 1.362, 0.0), (-1.426, -0.8557, 0.0), (-1.264, -0.9783, 0.0), (-1.239, 1.383, 0.85), (-1.4, 1.241, 0.8331), (-1.41, -0.821, 0.8331), (-1.25, -0.9609, 0.85), (-1.415, 1.361, 0.2524), (-1.252, 1.458, 0.2345), (-1.412, 1.356, 0.4458), (-1.25, 1.453, 0.4396), (-1.419, 1.368, 0.6393), (-1.256, 1.466, 0.6447), (-1.263, -0.9753, 0.2345), (-1.425, -0.8529, 0.2524), (-1.261, -0.9764, 0.4396), (-1.422, -0.8542, 0.4458), (-1.266, -0.9747, 0.6447), (-1.429, -0.8519, 0.6393), (-1.196, 1.329, 1.091), (-1.314, 1.295, 1.059), (-1.248, -0.7622, 0.9281), (-1.13, -0.8219, 0.9595), (-1.152, -0.576, 1.198), (-1.27, -0.5357, 1.107), (-1.174, 0.6119, 1.367), (-1.292, 0.6095, 1.335), (-1.568, -0.3845, 0.902), (-1.023, -0.7934, 1.149), (-1.376, -0.6551, 1.025), (-0.3739, -0.8458, 1.173), (0.3164, -0.997, 1.173), (0.7885, -1.236, 1.173), (1.484, -1.667, 1.214), (1.973, -2.176, 1.214), (2.352, -2.728, 1.214), (2.682, -3.138, 1.214), (0.9276, -1.269, 1.173), (1.067, -1.397, 1.214), (1.206, -1.475, 1.214), (1.345, -1.604, 1.214), (1.582, -1.779, 1.214), (1.68, -1.849, 1.214), (1.778, -1.962, 1.214), (1.875, -2.063, 1.214), (2.049, -2.286, 1.214), (2.125, -2.396, 1.214), (2.2, -2.507, 1.214), (2.276, -2.617, 1.214), (2.434, -2.83, 1.214), (2.517, -2.933, 1.214), (2.6, -3.036, 1.214), (2.782, -3.306, 1.21), (2.867, -3.455, 1.205), (0.4738, -1.093, 1.173), (0.6311, -1.14, 1.173), (-0.2358, -0.8678, 1.173), (-0.09774, -0.929, 1.173), (0.04032, -0.9342, 1.173), (0.1784, -0.9954, 1.173), (-0.8608, -0.7731, 1.173), (-0.6985, -0.8039, 1.173), (-0.5362, -0.815, 1.173), (-1.141, -0.7492, 1.117), (-1.259, -0.6992, 1.056), (-1.925, -0.4163, 0.9689)], [(518, 520)], [(181, 180, 88, 87), (915, 160, 50, 899), (100, 174, 71, 69), (906, 171, 52, 896), (948, 165, 51, 937), (942, 100, 69, 935), (109, 110, 84, 86), (118, 524, 525, 83), (385, 323, 324, 380), (774, 103, 68, 767), (109, 86, 324, 323), (110, 125, 82, 84), (747, 134, 63, 731), (144, 118, 83, 81), (738, 124, 64, 728), (125, 130, 80, 82), (159, 133, 95, 97), (700, 139, 61, 679), (230, 500, 508, 498), (145, 154, 96, 94), (688, 153, 62, 675), (154, 159, 97, 96), (958, 70, 351, 960), (675, 62, 343, 707), (783, 87, 352, 791), (67, 65, 346, 348), (811, 55, 336, 827), (347, 349, 790, 796), (896, 52, 333, 920), (767, 68, 349, 779), (809, 56, 337, 825), (361, 69, 71, 520, 363), (363, 520, 519, 365), (365, 519, 516, 367), (367, 516, 517, 369), (81, 373, 371, 79), (83, 375, 373, 81), (375, 83, 525, 85, 377), (623, 59, 340, 655), (91, 89, 354, 356), (89, 91, 92, 93), (93, 92, 94, 95), (95, 94, 96, 97), (184, 166, 70, 72), (788, 181, 87, 783), (868, 189, 54, 843), (119, 113, 244, 243), (802, 192, 66, 799), (174, 195, 73, 71), (856, 175, 53, 847), (202, 201, 90, 89), (205, 184, 72, 74), (192, 210, 91, 66), (822, 213, 56, 809), (201, 119, 67, 90), (195, 216, 75, 73), (816, 196, 55, 811), (220, 205, 74, 76), (588, 225, 58, 563), (210, 228, 92, 91), (216, 231, 77, 75), (576, 217, 57, 567), (235, 202, 89, 93), (78, 238, 220, 76), (644, 148, 60, 619), (228, 145, 94, 92), (81, 79, 493, 491), (632, 232, 59, 623), (133, 235, 93, 95), (130, 238, 78, 80), (28, 26, 240, 128), (128, 240, 239, 129), (129, 239, 238, 130), (47, 45, 237, 131), (131, 237, 236, 132), (132, 236, 235, 133), (615, 9, 234, 624), (624, 234, 233, 628), (628, 233, 232, 632), (142, 141, 411, 412), (229, 141, 140, 500, 230), (231, 230, 498, 494), (44, 46, 147, 226), (226, 147, 146, 227), (227, 146, 145, 228), (611, 10, 150, 636), (636, 150, 149, 640), (640, 149, 148, 644), (26, 24, 222, 240), (240, 222, 221, 239), (239, 221, 220, 238), (45, 43, 204, 237), (237, 204, 203, 236), (236, 203, 202, 235), (559, 7, 219, 568), (568, 219, 218, 572), (572, 218, 217, 576), (25, 27, 229, 214), (214, 229, 230, 215), (215, 230, 231, 216), (42, 44, 226, 208), (208, 226, 227, 209), (209, 227, 228, 210), (555, 8, 223, 580), (580, 223, 224, 584), (584, 224, 225, 588), (24, 22, 207, 222), (222, 207, 206, 221), (220, 221, 206, 205), (807, 5, 198, 812), (812, 198, 197, 814), (814, 197, 196, 816), (23, 25, 214, 193), (193, 214, 215, 194), (194, 215, 216, 195), (41, 17, 121, 199), (199, 121, 120, 200), (200, 120, 119, 201), (805, 6, 211, 818), (818, 211, 212, 820), (820, 212, 213, 822), (38, 42, 208, 190), (190, 208, 209, 191), (191, 209, 210, 192), (22, 20, 186, 207), (207, 186, 185, 206), (206, 185, 184, 205), (43, 41, 199, 204), (204, 199, 200, 203), (203, 200, 201, 202), (839, 3, 177, 848), (848, 177, 176, 852), (852, 176, 175, 856), (21, 23, 193, 172), (172, 193, 194, 173), (173, 194, 195, 174), (798, 38, 190, 800), (800, 190, 191, 801), (801, 191, 192, 802), (15, 115, 121, 17), (115, 114, 120, 121), (67, 119, 243, 245), (835, 4, 187, 860), (860, 187, 188, 864), (864, 188, 189, 868), (781, 39, 183, 784), (784, 183, 182, 786), (786, 182, 181, 788), (20, 18, 168, 186), (186, 168, 167, 185), (48, 49, 157, 156), (156, 157, 158, 155), (155, 158, 159, 154), (667, 12, 151, 680), (680, 151, 152, 684), (684, 152, 153, 688), (46, 48, 156, 147), (147, 156, 155, 146), (146, 155, 154, 145), (229, 27, 408, 413), (141, 142, 143, 499, 140), (140, 499, 506, 507), (671, 11, 137, 692), (692, 137, 138, 696), (696, 138, 139, 700), (49, 47, 131, 157), (157, 131, 132, 158), (158, 132, 133, 159), (30, 28, 128, 127), (127, 128, 129, 126), (126, 129, 130, 125), (722, 14, 122, 732), (732, 122, 123, 735), (735, 123, 124, 738), (31, 33, 116, 142), (142, 116, 117, 143), (143, 117, 118, 144), (725, 13, 136, 741), (741, 136, 135, 744), (744, 135, 134, 747), (32, 30, 127, 112), (112, 127, 126, 111), (111, 126, 125, 110), (377, 85, 326, 379), (85, 104, 327, 326), (34, 107, 329, 325), (764, 16, 101, 768), (768, 101, 102, 771), (771, 102, 103, 774), (33, 523, 522, 116), (116, 522, 521, 117), (117, 521, 524, 118), (34, 32, 112, 107), (107, 112, 111, 108), (108, 111, 110, 109), (931, 19, 98, 938), (938, 98, 99, 940), (940, 99, 100, 942), (933, 0, 163, 944), (944, 163, 164, 946), (946, 164, 165, 948), (890, 1, 169, 900), (900, 169, 170, 903), (903, 170, 171, 906), (19, 21, 172, 98), (98, 172, 173, 99), (99, 173, 174, 100), (893, 2, 162, 909), (909, 162, 161, 912), (912, 161, 160, 915), (39, 40, 178, 183), (183, 178, 179, 182), (182, 179, 180, 181), (252, 251, 250, 249), (113, 65, 246, 244), (65, 67, 245, 246), (243, 244, 241, 242), (251, 254, 247, 250), (114, 113, 119, 120), (254, 253, 248, 247), (248, 249, 268, 267), (253, 254, 257, 255, 259), (259, 260, 252, 253), (260, 262, 251, 252), (253, 252, 249, 248), (262, 263, 256, 257), (263, 261, 258, 274, 256), (261, 260, 259, 258), (264, 265, 260, 261), (265, 242, 262, 260), (241, 264, 261, 263), (262, 257, 254, 251), (245, 243, 242, 265), (244, 246, 264, 241), (246, 245, 265, 264), (242, 241, 263, 262), (266, 267, 271, 423, 270), (249, 250, 269, 268), (250, 247, 266, 269), (247, 248, 267, 266), (425, 422, 270, 423), (267, 268, 272, 353, 271), (268, 269, 273, 424, 272), (269, 266, 270, 422, 273), (257, 256, 300, 301), (255, 274, 278, 276), (276, 278, 282, 280), (259, 255, 276, 275), (258, 259, 275, 277), (274, 258, 277, 278), (282, 281, 285, 286), (277, 275, 279, 281), (278, 277, 281, 282), (275, 276, 280, 279), (284, 286, 290, 288), (279, 280, 284, 283), (280, 282, 286, 284), (281, 279, 283, 285), (289, 287, 291, 293), (285, 283, 287, 289), (286, 285, 289, 290), (283, 284, 288, 287), (294, 293, 297, 446, 298), (290, 289, 293, 294), (287, 288, 292, 291), (288, 290, 294, 292), (447, 298, 452, 453), (291, 292, 296, 444, 295), (292, 294, 298, 447, 296), (293, 291, 295, 445, 297), (300, 302, 306, 304), (274, 255, 299, 302), (256, 274, 302, 300), (255, 257, 301, 299), (304, 306, 307, 309), (299, 301, 305, 303), (302, 299, 303, 306), (301, 300, 304, 305), (306, 303, 310, 307), (305, 304, 309, 308), (303, 305, 308, 310), (309, 307, 311, 313), (313, 311, 315, 317), (308, 309, 313, 312), (310, 308, 312, 314), (307, 310, 314, 311), (315, 318, 322, 467, 319), (311, 314, 318, 315), (312, 313, 317, 316), (314, 312, 316, 318), (321, 469, 472, 473), (316, 317, 321, 470, 320), (318, 316, 320, 468, 322), (317, 315, 319, 469, 321), (360, 325, 329, 381), (381, 329, 330, 383), (383, 330, 323, 385), (107, 108, 330, 329), (358, 34, 325, 360), (104, 105, 328, 327), (108, 109, 323, 330), (106, 35, 36, 37), (105, 106, 37, 328), (927, 390, 334, 921), (990, 875, 335, 962), (986, 825, 337, 963), (971, 595, 339, 964), (975, 651, 341, 965), (979, 707, 343, 966), (982, 752, 345, 967), (346, 402, 407, 348), (957, 951, 350, 403), (88, 799, 797, 352), (348, 407, 406, 355), (899, 50, 331, 923), (87, 88, 352), (679, 61, 342, 711), (563, 58, 339, 595), (935, 69, 350, 951), (89, 90, 355, 406, 354), (567, 57, 338, 599), (937, 51, 332, 953), (843, 54, 335, 875), (66, 91, 356, 347), (728, 64, 345, 752), (847, 53, 334, 879), (90, 67, 348, 355), (731, 63, 344, 755), (619, 60, 341, 651), (995, 955, 404, 960), (955, 957, 403, 404), (753, 758, 402, 346), (758, 761, 401, 402), (708, 715, 400, 344), (715, 719, 399, 400), (652, 659, 398, 342), (659, 663, 397, 398), (596, 603, 396, 340), (603, 607, 395, 396), (826, 829, 394, 338), (829, 831, 393, 394), (876, 883, 392, 336), (883, 887, 391, 392), (993, 961, 389, 924), (924, 389, 390, 927), (35, 357, 359, 36), (357, 358, 360, 359), (328, 384, 386, 327), (384, 383, 385, 386), (37, 382, 384, 328), (382, 381, 383, 384), (36, 359, 382, 37), (359, 360, 381, 382), (86, 378, 380, 324), (378, 377, 379, 380), (84, 376, 378, 86), (376, 375, 377, 378), (376, 84, 82, 374), (374, 373, 375, 376), (82, 80, 372, 374), (80, 78, 370, 372), (372, 370, 369, 371), (366, 365, 367, 368), (364, 363, 365, 366), (368, 76, 74, 366), (362, 361, 363, 364), (69, 361, 403, 350), (361, 362, 404, 403), (327, 386, 379, 326), (386, 385, 380, 379), (354, 405, 347, 356), (405, 794, 795, 347), (413, 408, 29, 418), (406, 407, 405, 354), (407, 402, 401, 792, 793, 794, 405), (412, 411, 416, 417), (31, 142, 412, 410), (141, 229, 413, 411), (418, 29, 409, 421), (414, 415, 417, 416), (411, 413, 418, 416), (410, 412, 417, 415), (409, 419, 420, 421), (414, 416, 420, 419), (416, 418, 421, 420), (353, 425, 423, 271), (273, 422, 430, 429), (272, 424, 428, 427), (429, 430, 436, 435), (430, 431, 437, 436), (425, 353, 426, 431), (353, 272, 427, 426), (424, 273, 429, 428), (422, 425, 431, 430), (433, 434, 440, 439), (437, 432, 438, 443), (426, 427, 433, 432), (431, 426, 432, 437), (427, 428, 434, 433), (428, 429, 435, 434), (439, 440, 443, 438), (440, 441, 442, 443), (434, 435, 441, 440), (436, 437, 443, 442), (435, 436, 442, 441), (432, 433, 439, 438), (444, 448, 445, 295), (296, 447, 448, 444), (297, 445, 449, 450), (451, 450, 456, 457), (449, 454, 460, 455), (445, 448, 454, 449), (298, 446, 451, 452), (446, 297, 450, 451), (448, 447, 453, 454), (459, 458, 464, 465), (460, 459, 465, 466), (450, 449, 455, 456), (454, 453, 459, 460), (453, 452, 458, 459), (452, 451, 457, 458), (466, 463, 462, 461), (465, 464, 463, 466), (458, 457, 463, 464), (455, 460, 466, 461), (457, 456, 462, 463), (456, 455, 461, 462), (468, 471, 467, 322), (320, 470, 471, 468), (470, 321, 473, 476), (472, 474, 480, 478), (475, 477, 483, 481), (467, 471, 477, 475), (469, 319, 474, 472), (319, 467, 475, 474), (471, 470, 476, 477), (482, 479, 485, 488), (483, 482, 488, 489), (473, 472, 478, 479), (477, 476, 482, 483), (476, 473, 479, 482), (474, 475, 481, 480), (489, 484, 486, 487), (488, 485, 484, 489), (480, 481, 487, 486), (481, 483, 489, 487), (478, 480, 486, 484), (479, 478, 484, 485), (495, 504, 503, 502), (494, 510, 511, 509), (498, 512, 510, 494), (496, 505, 504, 495), (144, 81, 491, 501, 490), (77, 231, 494, 509, 492), (143, 144, 490, 497), (79, 77, 492, 493), (497, 499, 143), (498, 508, 513, 512), (502, 503, 501, 491, 493), (503, 504, 490, 501), (504, 505, 497, 490), (505, 506, 499, 497), (507, 506, 505, 496), (507, 513, 508, 500, 140), (509, 511, 502, 493, 492), (511, 510, 495, 502), (510, 512, 496, 495), (512, 513, 507, 496), (74, 72, 996, 364, 366), (79, 369, 517, 77), (516, 518, 73, 75), (517, 516, 75, 77), (516, 519, 518), (519, 520, 71, 73, 518), (533, 534, 526, 532), (525, 524, 535, 529), (104, 85, 530, 531), (524, 521, 533, 535), (35, 106, 526, 527), (535, 533, 538, 539), (529, 535, 531, 530), (534, 528, 527, 526), (105, 104, 531, 532), (85, 525, 529, 530), (522, 523, 528, 534), (106, 105, 532, 526), (521, 522, 534, 533), (536, 539, 543, 540), (531, 535, 539, 536), (533, 532, 537, 538), (532, 531, 536, 537), (543, 542, 546, 547), (537, 536, 540, 541), (539, 538, 542, 543), (538, 537, 541, 542), (544, 547, 551, 548), (542, 541, 545, 546), (540, 543, 547, 544), (541, 540, 544, 545), (551, 550, 549, 548), (545, 544, 548, 549), (547, 546, 550, 551), (546, 545, 549, 550), (394, 393, 604, 600), (600, 604, 605, 601), (601, 605, 606, 602), (602, 606, 607, 603), (338, 394, 600, 599), (599, 600, 601, 598), (598, 601, 602, 597), (597, 602, 603, 596), (59, 564, 596, 340), (564, 565, 597, 596), (565, 566, 598, 597), (566, 567, 599, 598), (56, 560, 592, 337), (560, 561, 593, 592), (561, 562, 594, 593), (562, 563, 595, 594), (963, 337, 592, 968), (968, 592, 593, 969), (969, 593, 594, 970), (970, 594, 595, 971), (212, 587, 591, 213), (587, 586, 590, 591), (586, 585, 589, 590), (585, 584, 588, 589), (211, 583, 587, 212), (583, 582, 586, 587), (582, 581, 585, 586), (581, 580, 584, 585), (6, 552, 583, 211), (552, 553, 582, 583), (553, 554, 581, 582), (554, 555, 580, 581), (233, 575, 579, 232), (575, 574, 578, 579), (574, 573, 577, 578), (573, 572, 576, 577), (234, 571, 575, 233), (571, 570, 574, 575), (570, 569, 573, 574), (569, 568, 572, 573), (9, 556, 571, 234), (556, 557, 570, 571), (557, 558, 569, 570), (558, 559, 568, 569), (232, 579, 564, 59), (579, 578, 565, 564), (578, 577, 566, 565), (577, 576, 567, 566), (213, 591, 560, 56), (591, 590, 561, 560), (590, 589, 562, 561), (589, 588, 563, 562), (396, 395, 660, 656), (656, 660, 661, 657), (657, 661, 662, 658), (658, 662, 663, 659), (340, 396, 656, 655), (655, 656, 657, 654), (654, 657, 658, 653), (653, 658, 659, 652), (58, 616, 648, 339), (616, 617, 649, 648), (617, 618, 650, 649), (618, 619, 651, 650), (964, 339, 648, 972), (972, 648, 649, 973), (973, 649, 650, 974), (974, 650, 651, 975), (224, 643, 647, 225), (643, 642, 646, 647), (642, 641, 645, 646), (641, 640, 644, 645), (223, 639, 643, 224), (639, 638, 642, 643), (638, 637, 641, 642), (637, 636, 640, 641), (8, 608, 639, 223), (608, 609, 638, 639), (609, 610, 637, 638), (610, 611, 636, 637), (138, 631, 635, 139), (631, 630, 634, 635), (630, 629, 633, 634), (629, 628, 632, 633), (137, 627, 631, 138), (627, 626, 630, 631), (626, 625, 629, 630), (625, 624, 628, 629), (11, 612, 627, 137), (612, 613, 626, 627), (613, 614, 625, 626), (614, 615, 624, 625), (139, 635, 620, 61), (635, 634, 621, 620), (634, 633, 622, 621), (633, 632, 623, 622), (225, 647, 616, 58), (647, 646, 617, 616), (646, 645, 618, 617), (645, 644, 619, 618), (61, 620, 652, 342), (620, 621, 653, 652), (621, 622, 654, 653), (622, 623, 655, 654), (398, 397, 716, 712), (712, 716, 717, 713), (713, 717, 718, 714), (714, 718, 719, 715), (342, 398, 712, 711), (711, 712, 713, 710), (710, 713, 714, 709), (709, 714, 715, 708), (63, 676, 708, 344), (676, 677, 709, 708), (677, 678, 710, 709), (678, 679, 711, 710), (965, 341, 704, 976), (976, 704, 705, 977), (977, 705, 706, 978), (978, 706, 707, 979), (135, 699, 703, 134), (699, 698, 702, 703), (698, 697, 701, 702), (697, 696, 700, 701), (136, 695, 699, 135), (695, 694, 698, 699), (694, 693, 697, 698), (693, 692, 696, 697), (13, 668, 695, 136), (668, 669, 694, 695), (669, 670, 693, 694), (670, 671, 692, 693), (149, 687, 691, 148), (687, 686, 690, 691), (686, 685, 689, 690), (685, 684, 688, 689), (150, 683, 687, 149), (683, 682, 686, 687), (682, 681, 685, 686), (681, 680, 684, 685), (10, 664, 683, 150), (664, 665, 682, 683), (665, 666, 681, 682), (666, 667, 680, 681), (60, 672, 704, 341), (672, 673, 705, 704), (673, 674, 706, 705), (674, 675, 707, 706), (148, 691, 672, 60), (691, 690, 673, 672), (690, 689, 674, 673), (689, 688, 675, 674), (134, 703, 676, 63), (703, 702, 677, 676), (702, 701, 678, 677), (701, 700, 679, 678), (400, 399, 759, 756), (756, 759, 760, 757), (757, 760, 761, 758), (344, 400, 756, 755), (755, 756, 757, 754), (754, 757, 758, 753), (65, 729, 753, 346), (729, 730, 754, 753), (730, 731, 755, 754), (62, 726, 750, 343), (726, 727, 751, 750), (727, 728, 752, 751), (966, 343, 750, 980), (980, 750, 751, 981), (981, 751, 752, 982), (114, 746, 749, 113), (746, 745, 748, 749), (745, 744, 747, 748), (115, 743, 746, 114), (743, 742, 745, 746), (742, 741, 744, 745), (15, 723, 743, 115), (723, 724, 742, 743), (724, 725, 741, 742), (152, 737, 740, 153), (737, 736, 739, 740), (736, 735, 738, 739), (151, 734, 737, 152), (734, 733, 736, 737), (733, 732, 735, 736), (12, 720, 734, 151), (720, 721, 733, 734), (721, 722, 732, 733), (153, 740, 726, 62), (740, 739, 727, 726), (739, 738, 728, 727), (113, 749, 729, 65), (749, 748, 730, 729), (748, 747, 731, 730), (123, 773, 776, 124), (773, 772, 775, 776), (772, 771, 774, 775), (122, 770, 773, 123), (770, 769, 772, 773), (769, 768, 771, 772), (14, 762, 770, 122), (762, 763, 769, 770), (763, 764, 768, 769), (64, 765, 777, 345), (765, 766, 778, 777), (766, 767, 779, 778), (124, 776, 765, 64), (776, 775, 766, 765), (775, 774, 767, 766), (102, 787, 789, 103), (787, 786, 788, 789), (101, 785, 787, 102), (785, 784, 786, 787), (16, 780, 785, 101), (780, 781, 784, 785), (103, 789, 782, 68), (789, 788, 783, 782), (68, 782, 790, 349), (782, 783, 791, 790), (179, 801, 802, 180), (983, 792, 401, 967), (984, 793, 792, 983), (779, 795, 794, 793, 984, 778), (347, 795, 779, 349), (796, 790, 791, 797, 803), (797, 791, 352), (178, 800, 801, 179), (40, 798, 800, 178), (180, 802, 799, 88), (803, 799, 66, 347, 796), (797, 799, 803), (392, 391, 830, 828), (828, 830, 831, 829), (336, 392, 828, 827), (827, 828, 829, 826), (962, 335, 824, 985), (985, 824, 825, 986), (188, 821, 823, 189), (821, 820, 822, 823), (187, 819, 821, 188), (819, 818, 820, 821), (4, 804, 819, 187), (804, 805, 818, 819), (218, 815, 817, 217), (815, 814, 816, 817), (219, 813, 815, 218), (813, 812, 814, 815), (7, 806, 813, 219), (806, 807, 812, 813), (217, 817, 810, 57), (817, 816, 811, 810), (189, 823, 808, 54), (823, 822, 809, 808), (54, 808, 824, 335), (808, 809, 825, 824), (57, 810, 826, 338), (810, 811, 827, 826), (390, 389, 884, 880), (880, 884, 885, 881), (881, 885, 886, 882), (882, 886, 887, 883), (334, 390, 880, 879), (879, 880, 881, 878), (878, 881, 882, 877), (877, 882, 883, 876), (55, 844, 876, 336), (844, 845, 877, 876), (845, 846, 878, 877), (846, 847, 879, 878), (52, 840, 872, 333), (840, 841, 873, 872), (841, 842, 874, 873), (842, 843, 875, 874), (961, 333, 872, 987), (987, 872, 873, 988), (988, 873, 874, 989), (989, 874, 875, 990), (170, 867, 871, 171), (867, 866, 870, 871), (866, 865, 869, 870), (865, 864, 868, 869), (169, 863, 867, 170), (863, 862, 866, 867), (862, 861, 865, 866), (861, 860, 864, 865), (1, 832, 863, 169), (832, 833, 862, 863), (833, 834, 861, 862), (834, 835, 860, 861), (197, 855, 859, 196), (855, 854, 858, 859), (854, 853, 857, 858), (853, 852, 856, 857), (198, 851, 855, 197), (851, 850, 854, 855), (850, 849, 853, 854), (849, 848, 852, 853), (5, 836, 851, 198), (836, 837, 850, 851), (837, 838, 849, 850), (838, 839, 848, 849), (196, 859, 844, 55), (859, 858, 845, 844), (858, 857, 846, 845), (857, 856, 847, 846), (171, 871, 840, 52), (871, 870, 841, 840), (870, 869, 842, 841), (869, 868, 843, 842), (388, 926, 929, 387), (926, 925, 928, 929), (925, 924, 927, 928), (959, 991, 926, 388), (991, 992, 925, 926), (992, 993, 924, 925), (53, 897, 921, 334), (897, 898, 922, 921), (898, 899, 923, 922), (387, 929, 923, 331), (929, 928, 922, 923), (928, 927, 921, 922), (176, 914, 917, 175), (914, 913, 916, 917), (913, 912, 915, 916), (177, 911, 914, 176), (911, 910, 913, 914), (910, 909, 912, 913), (3, 891, 911, 177), (891, 892, 910, 911), (892, 893, 909, 910), (164, 905, 908, 165), (905, 904, 907, 908), (904, 903, 906, 907), (163, 902, 905, 164), (902, 901, 904, 905), (901, 900, 903, 904), (0, 888, 902, 163), (888, 889, 901, 902), (889, 890, 900, 901), (51, 894, 918, 332), (894, 895, 919, 918), (895, 896, 920, 919), (165, 908, 894, 51), (908, 907, 895, 894), (907, 906, 896, 895), (175, 917, 897, 53), (917, 916, 898, 897), (916, 915, 899, 898), (388, 387, 956, 954), (954, 956, 957, 955), (959, 388, 954, 994), (994, 954, 955, 995), (70, 936, 952, 351), (936, 937, 953, 952), (50, 934, 950, 331), (934, 935, 951, 950), (387, 331, 950, 956), (956, 950, 951, 957), (167, 947, 949, 166), (947, 946, 948, 949), (168, 945, 947, 167), (945, 944, 946, 947), (18, 932, 945, 168), (932, 933, 944, 945), (161, 941, 943, 160), (941, 940, 942, 943), (162, 939, 941, 161), (939, 938, 940, 941), (2, 930, 939, 162), (930, 931, 938, 939), (160, 943, 934, 50), (943, 942, 935, 934), (166, 949, 936, 70), (949, 948, 937, 936), (953, 994, 995, 952), (332, 959, 994, 953), (919, 920, 993, 992), (918, 919, 992, 991), (332, 918, 991, 959), (886, 989, 990, 887), (885, 988, 989, 886), (884, 987, 988, 885), (389, 961, 987, 884), (830, 985, 986, 831), (391, 962, 985, 830), (778, 984, 983, 777), (777, 983, 967, 345), (760, 981, 982, 761), (759, 980, 981, 760), (399, 966, 980, 759), (718, 978, 979, 719), (717, 977, 978, 718), (716, 976, 977, 717), (397, 965, 976, 716), (662, 974, 975, 663), (661, 973, 974, 662), (660, 972, 973, 661), (395, 964, 972, 660), (606, 970, 971, 607), (605, 969, 970, 606), (604, 968, 969, 605), (393, 963, 968, 604), (920, 333, 961, 993), (952, 995, 960, 351), (761, 982, 967, 401), (719, 979, 966, 399), (663, 975, 965, 397), (607, 971, 964, 395), (831, 986, 963, 393), (887, 990, 962, 391), (362, 958, 960, 404), (166, 184, 185, 167), (890, 889, 888, 0, 933, 932, 18, 20, 22, 24, 26, 28, 30, 32, 34, 358, 357, 35, 527, 528, 523, 33, 31, 410, 415, 414, 419, 409, 29, 408, 27, 25, 23, 21, 19, 931, 930, 2, 893, 892, 891, 3, 839, 838, 837, 836, 5, 807, 806, 7, 559, 558, 557, 556, 9, 615, 614, 613, 612, 11, 671, 670, 669, 668, 13, 725, 724, 723, 15, 17, 41, 43, 45, 47, 49, 48, 46, 44, 42, 38, 798, 40, 39, 781, 780, 16, 764, 763, 762, 14, 722, 721, 720, 12, 667, 666, 665, 664, 10, 611, 610, 609, 608, 8, 555, 554, 553, 552, 6, 805, 804, 4, 835, 834, 833, 832, 1), (958, 362, 70), (367, 369, 370, 368), (205, 514, 206), (184, 515, 185), (958, 996, 72, 70), (958, 362, 364, 996), (368, 370, 78, 76), (373, 374, 372, 371), (371, 369, 79)])
me_plane.polygons.foreach_set('material_index', [7, 5, 4, 6, 6, 5, 10, 10, 10, 7, 10, 10, 5, 4, 7, 10, 5, 5, 4, 5, 7, 5, 7, 7, 6, 5, 5, 6, 6, 7, 6, 4, 4, 4, 4, 10, 10, 10, 5, 5, 5, 5, 5, 10, 6, 7, 1, 7, 4, 5, 5, 10, 5, 6, 5, 4, 5, 10, 7, 5, 4, 5, 5, 10, 6, 5, 4, 5, 5, 10, 10, 10, 10, 5, 5, 5, 5, 5, 5, 2, 4, 4, 5, 5, 5, 6, 6, 6, 10, 10, 10, 5, 5, 5, 5, 5, 5, 4, 4, 4, 5, 5, 5, 7, 7, 7, 10, 10, 10, 5, 5, 5, 4, 4, 4, 5, 5, 5, 6, 6, 6, 5, 5, 5, 10, 10, 10, 5, 5, 5, 5, 5, 5, 4, 4, 4, 7, 7, 7, 5, 5, 1, 7, 7, 7, 6, 6, 6, 10, 10, 5, 5, 5, 7, 7, 7, 5, 5, 5, 0, 4, 9, 5, 5, 5, 5, 5, 5, 10, 10, 10, 7, 7, 7, 4, 4, 4, 5, 5, 5, 10, 10, 10, 10, 10, 10, 7, 7, 7, 10, 10, 10, 10, 10, 10, 5, 5, 5, 6, 6, 6, 6, 6, 6, 4, 4, 4, 5, 5, 5, 7, 7, 7, 1, 1, 1, 1, 1, 5, 1, 1, 1, 1, 1, 1, 1, 1, 1, 1, 1, 1, 1, 1, 1, 1, 1, 1, 1, 1, 1, 1, 1, 1, 1, 1, 1, 1, 1, 1, 1, 1, 1, 1, 1, 1, 1, 1, 1, 1, 1, 1, 1, 1, 1, 1, 1, 0, 1, 1, 1, 1, 1, 1, 1, 1, 1, 1, 1, 1, 1, 1, 1, 1, 1, 1, 1, 1, 1, 1, 1, 0, 1, 1, 1, 10, 10, 10, 10, 0, 10, 10, 10, 10, 5, 7, 6, 7, 6, 7, 7, 5, 5, 6, 5, 5, 7, 5, 7, 5, 5, 5, 6, 7, 5, 7, 5, 5, 5, 6, 7, 5, 5, 5, 5, 5, 5, 5, 5, 5, 5, 5, 5, 5, 6, 5, 0, 0, 10, 10, 10, 10, 10, 10, 10, 10, 10, 10, 10, 10, 10, 10, 10, 4, 4, 10, 4, 5, 5, 10, 10, 5, 7, 3, 5, 5, 3, 2, 2, 3, 3, 3, 3, 3, 3, 3, 1, 0, 0, 0, 0, 0, 0, 0, 0, 0, 0, 0, 0, 0, 0, 0, 0, 0, 0, 0, 0, 1, 1, 0, 0, 0, 0, 0, 0, 0, 0, 0, 0, 0, 0, 0, 0, 0, 0, 0, 0, 0, 1, 1, 0, 0, 0, 0, 0, 0, 0, 0, 0, 0, 0, 0, 0, 0, 0, 0, 0, 0, 0, 8, 9, 9, 8, 4, 4, 4, 4, 4, 9, 9, 9, 9, 9, 8, 9, 9, 8, 8, 8, 10, 4, 11, 11, 11, 11, 10, 10, 10, 10, 10, 10, 10, 10, 10, 10, 10, 10, 10, 10, 10, 10, 10, 10, 10, 10, 10, 10, 10, 10, 10, 10, 10, 10, 10, 5, 5, 5, 5, 5, 5, 5, 5, 5, 5, 5, 5, 7, 6, 7, 6, 7, 6, 7, 6, 7, 6, 7, 6, 7, 6, 7, 6, 7, 6, 7, 6, 5, 5, 5, 5, 5, 5, 5, 5, 5, 5, 5, 5, 5, 5, 5, 5, 7, 6, 7, 6, 5, 5, 5, 5, 5, 5, 5, 5, 6, 7, 6, 7, 6, 7, 6, 7, 6, 7, 6, 7, 6, 7, 6, 7, 6, 7, 6, 7, 5, 5, 5, 5, 5, 5, 5, 5, 5, 5, 5, 5, 5, 5, 5, 5, 6, 7, 6, 7, 5, 5, 5, 5, 5, 5, 5, 5, 5, 5, 5, 5, 5, 5, 5, 5, 7, 6, 7, 6, 5, 5, 5, 5, 5, 5, 5, 5, 5, 5, 5, 5, 7, 6, 7, 6, 7, 6, 7, 6, 7, 6, 7, 6, 7, 6, 7, 6, 7, 6, 7, 6, 5, 5, 5, 5, 5, 5, 5, 5, 5, 5, 5, 5, 5, 6, 7, 6, 6, 7, 6, 5, 5, 5, 5, 5, 5, 5, 5, 5, 6, 7, 6, 6, 7, 6, 6, 7, 6, 6, 7, 6, 5, 5, 5, 6, 7, 6, 6, 7, 6, 6, 7, 6, 6, 7, 6, 6, 7, 6, 6, 7, 6, 7, 6, 7, 6, 7, 6, 7, 6, 6, 7, 6, 7, 7, 6, 6, 6, 6, 7, 7, 5, 5, 5, 5, 6, 7, 6, 7, 6, 7, 6, 7, 5, 5, 5, 5, 5, 5, 5, 5, 6, 7, 6, 7, 5, 5, 5, 5, 5, 5, 5, 5, 5, 5, 5, 5, 5, 5, 7, 6, 7, 6, 7, 6, 7, 6, 7, 6, 7, 6, 7, 6, 7, 6, 7, 6, 7, 6, 5, 5, 5, 5, 5, 5, 5, 5, 5, 5, 5, 5, 5, 5, 5, 5, 7, 6, 7, 6, 5, 5, 5, 7, 6, 7, 5, 5, 5, 5, 5, 5, 5, 5, 5, 5, 5, 5, 5, 5, 5, 7, 6, 7, 7, 6, 7, 7, 6, 7, 7, 6, 7, 7, 6, 7, 5, 5, 5, 5, 5, 6, 7, 7, 7, 5, 5, 5, 5, 7, 7, 7, 7, 7, 7, 5, 5, 5, 5, 5, 5, 5, 5, 7, 7, 7, 6, 7, 6, 7, 6, 7, 6, 7, 7, 6, 7, 6, 6, 7, 6, 6, 7, 6, 7, 7, 6, 7, 6, 6, 7, 6, 7, 6, 7, 7, 7, 6, 7, 6, 7, 7, 10, 6, 7, 4, 0, 0, 10, 10, 10, 10, 10])
me_plane.materials.append(mat_claw)
me_plane.materials.append(mat_foot)
me_plane.materials.append(mat_beak01)
me_plane.materials.append(mat_beak02)
me_plane.materials.append(mat_head01)
me_plane.materials.append(mat_body01)
me_plane.materials.append(mat_body02)
me_plane.materials.append(mat_body3)
me_plane.materials.append(mat_eye)
me_plane.materials.append(mat_eye02)
me_plane.materials.append(mat_head02)
me_plane.materials.append(mat_head03)
me_plane.materials.append(mat_head04)
me_plane.use_remesh_preserve_volume = False
me_plane.use_remesh_preserve_attributes = False
me_plane.use_mirror_vertex_groups = False
me_plane.update()

# ---- objects
ob_plane = bpy.data.objects.new('Plane', me_plane)

# ---- transforms, parenting, visibility, modifiers, constraints
ob_plane.location = (0.0, -1.434, 0.152)
ob_plane.rotation_euler = (-0.0, 1.571, 0.0)
ob_plane.scale = (0.625, 0.625, 0.625)
ob_plane.lineart.crease_threshold = 0.0
_m = ob_plane.modifiers.new('Mirror', 'MIRROR')
_m.use_axis = (False, False, True)
_m.use_clip = True

# ---- collection membership
col_collection_1.objects.link(ob_plane)

# ---- scene / render settings (as saved in the file)
scene.frame_start = 1; scene.frame_end = 250; scene.frame_set(1)
scene.render.engine = 'CYCLES'
scene.render.resolution_percentage = 50
scene.render.dither_intensity = 0.0
scene.cycles.use_denoising = False
scene.cycles.samples = 128
scene.cycles.sampling_pattern = 'TABULATED_SOBOL'
scene.cycles.use_adaptive_sampling = False
scene.cycles.use_light_tree = False
scene.cycles.blur_glossy = 0.0
scene.cycles.sample_clamp_indirect = 0.0
scene.view_settings.view_transform = 'Standard'
bpy.context.view_layer.update()

# ---- added for rendering (the .blend has no active camera and no usable light): camera, sun
cam_auto = bpy.data.cameras.new('AutoCamera')
cam_auto.lens = 50.0
cam_auto.sensor_width = 36.0
cam_auto.clip_end = 1000.0
ob_auto_camera = bpy.data.objects.new('AutoCamera', cam_auto)
scene.collection.objects.link(ob_auto_camera)
ob_auto_camera.location = (8.09341, -13.0529, 6.50936)
ob_auto_camera.rotation_euler = (1.09748, -7.21219e-08, 0.694738)
scene.camera = ob_auto_camera
light_auto_sun = bpy.data.lights.new('AutoSun', 'SUN')
light_auto_sun.energy = 3.0
light_auto_sun.angle = 0.0523599
ob_auto_sun = bpy.data.objects.new('AutoSun', light_auto_sun)
scene.collection.objects.link(ob_auto_sun)
ob_auto_sun.rotation_euler = (0.872665, 0.174533, 0.523599)
bpy.context.view_layer.update()
